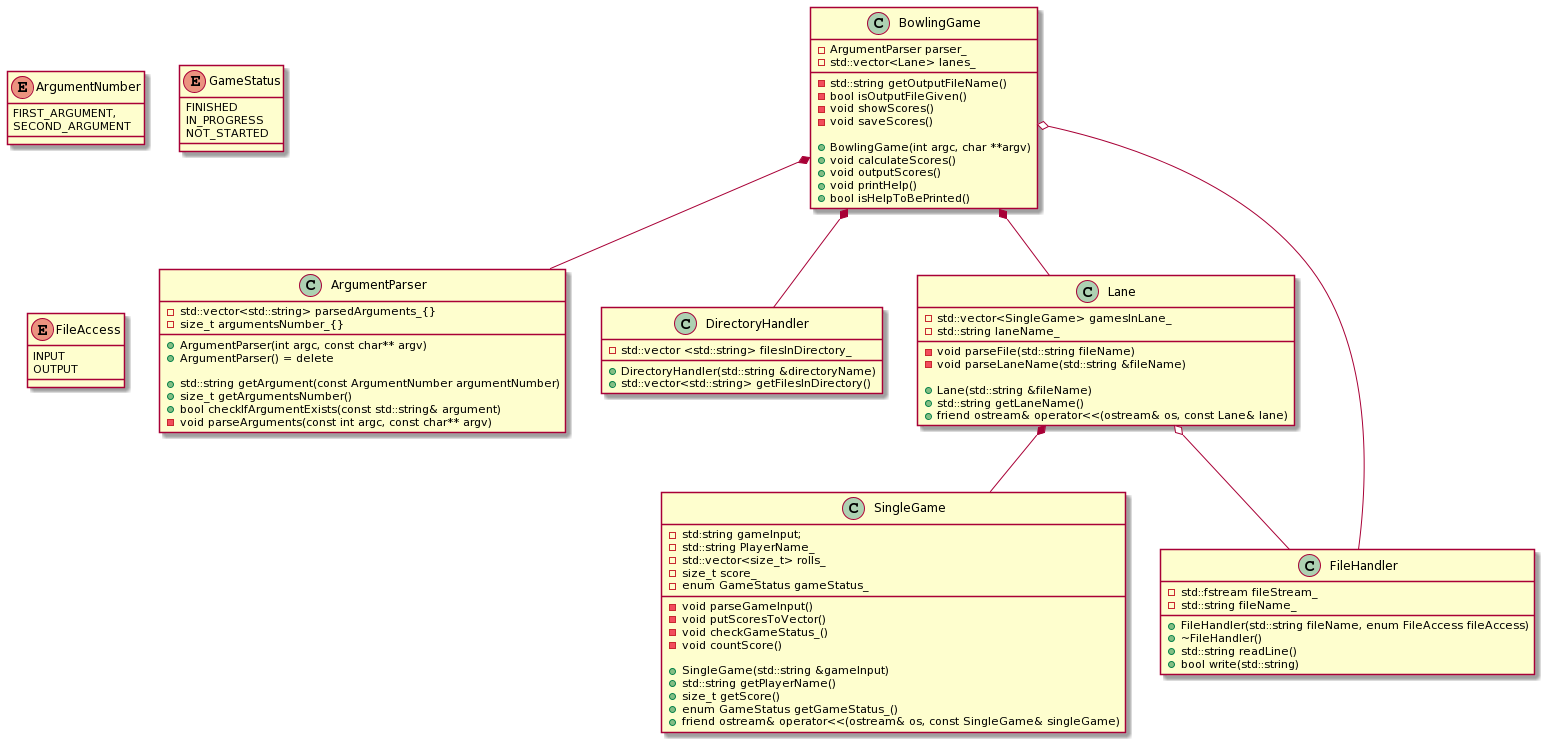

The diagram above was rendered by PlantUML. Its source (embedded in the PNG):
@startuml
BowlingGame *-- ArgumentParser
BowlingGame *-- DirectoryHandler
BowlingGame *-- Lane
Lane *-- SingleGame
BowlingGame o-- FileHandler
Lane o-- FileHandler

class BowlingGame{
-ArgumentParser parser_
-std::vector<Lane> lanes_

-std::string getOutputFileName()
-bool isOutputFileGiven()
-void showScores()
-void saveScores()

+BowlingGame(int argc, char **argv)
+void calculateScores()
+void outputScores()
+void printHelp()
+bool isHelpToBePrinted()
}

enum ArgumentNumber {
  FIRST_ARGUMENT,
  SECOND_ARGUMENT
}

class ArgumentParser{
+ ArgumentParser(int argc, const char** argv)
+ ArgumentParser() = delete

+ std::string getArgument(const ArgumentNumber argumentNumber)
+ size_t getArgumentsNumber()
+ bool checkIfArgumentExists(const std::string& argument)

- std::vector<std::string> parsedArguments_{}
- size_t argumentsNumber_{}

- void parseArguments(const int argc, const char** argv)
}

class DirectoryHandler{
-std::vector <std::string> filesInDirectory_

+DirectoryHandler(std::string &directoryName)
+std::vector<std::string> getFilesInDirectory()
}

class Lane{
-std::vector<SingleGame> gamesInLane_
-std::string laneName_

-void parseFile(std::string fileName)
-void parseLaneName(std::string &fileName)

+Lane(std::string &fileName)
+std::string getLaneName()
+friend ostream& operator<<(ostream& os, const Lane& lane)
}

enum GameStatus{
  FINISHED
  IN_PROGRESS
  NOT_STARTED
}

class SingleGame{
-std:string gameInput;
-std::string PlayerName_
-std::vector<size_t> rolls_
-size_t score_
-enum GameStatus gameStatus_

-void parseGameInput()
-void putScoresToVector()
-void checkGameStatus_()
-void countScore()

+SingleGame(std::string &gameInput)
+std::string getPlayerName()
+size_t getScore()
+enum GameStatus getGameStatus_()
+friend ostream& operator<<(ostream& os, const SingleGame& singleGame)
}

enum FileAccess{
  INPUT
  OUTPUT
}

class FileHandler{
-std::fstream fileStream_
-std::string fileName_

+FileHandler(std::string fileName, enum FileAccess fileAccess)
+~FileHandler()
+std::string readLine()
+bool write(std::string)
}
@enduml